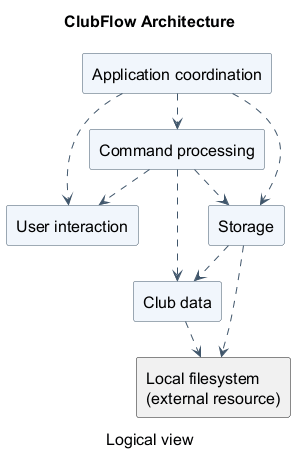

The diagram above was rendered by PlantUML. Its source (embedded in the PNG):
@startuml
!pragma layout smetana
title ClubFlow Architecture
caption Logical view
top to bottom direction
skinparam shadowing false
skinparam componentStyle rectangle
skinparam defaultFontName SansSerif
skinparam defaultFontSize 16
skinparam titleFontSize 16
skinparam captionFontSize 16
skinparam ArrowColor #40566B
skinparam componentBackgroundColor #F1F6FC
skinparam componentBorderColor #40566B
skinparam nodesep 45
skinparam ranksep 55

component "Application coordination" as App
component "User interaction" as UI
component "Command processing" as Logic
component "Club data" as Model
component "Storage" as Storage
rectangle "Local filesystem\n(external resource)" as Files

App ..> UI
App ..> Logic
App ..> Storage
Logic ..> UI
Logic ..> Model
Logic ..> Storage
Storage ..> Model
Storage ..> Files
Model ..> Files
@enduml